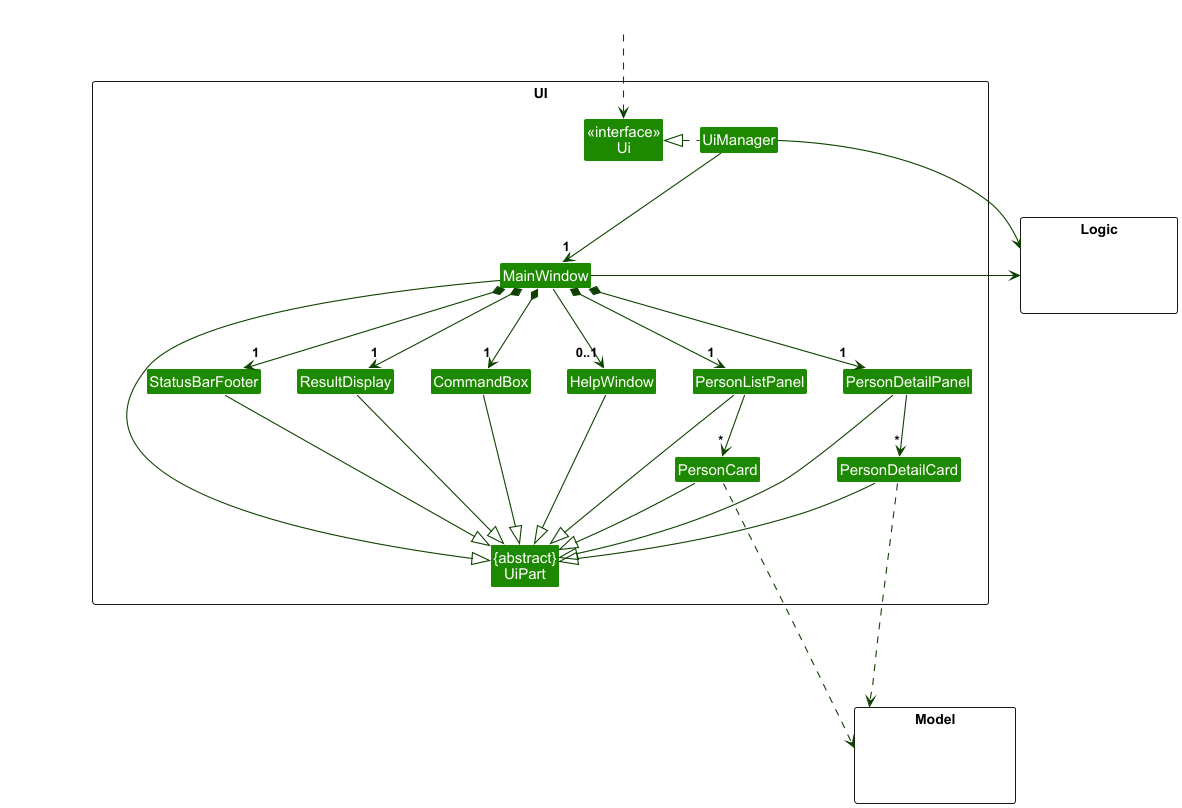

The diagram above was rendered by PlantUML. Its source (embedded in the PNG):
@startuml
!include style.puml
skinparam arrowThickness 1.1
skinparam arrowColor UI_COLOR_T4
skinparam classBackgroundColor UI_COLOR

package UI <<Rectangle>>{
Class "<<interface>>\nUi" as Ui
Class "{abstract}\nUiPart" as UiPart
Class UiManager
Class MainWindow
Class HelpWindow
Class ResultDisplay
Class PersonListPanel
Class PersonCard
Class StatusBarFooter
Class CommandBox
Class PersonDetailPanel
Class PersonDetailCard
}

package Model <<Rectangle>> {
Class HiddenModel #FFFFFF
}

package Logic <<Rectangle>> {
Class HiddenLogic #FFFFFF
}

Class HiddenOutside #FFFFFF
HiddenOutside ..> Ui

UiManager .left.|> Ui
UiManager -down-> "1" MainWindow
MainWindow *-down->  "1" CommandBox
MainWindow *-down-> "1" ResultDisplay
MainWindow *-down-> "1" PersonListPanel
MainWindow *-down-> "1" StatusBarFooter
MainWindow --> "0..1" HelpWindow
MainWindow *-down-> "1" PersonDetailPanel

PersonListPanel -down-> "*" PersonCard
PersonDetailPanel -down-> "*" PersonDetailCard

MainWindow -left-|> UiPart

ResultDisplay --|> UiPart
CommandBox --|> UiPart
PersonListPanel --|> UiPart
PersonCard --|> UiPart
PersonDetailPanel --|> UiPart
PersonDetailCard --|> UiPart
StatusBarFooter --|> UiPart
HelpWindow --|> UiPart

PersonCard -[hidden]right- PersonDetailCard : " "

PersonCard ..down..> Model
PersonDetailCard ..down..> Model

UiManager -right-> Logic
MainWindow -left-> Logic

PersonListPanel -[hidden]left- HelpWindow
HelpWindow -[hidden]left- CommandBox
CommandBox -[hidden]left- ResultDisplay
ResultDisplay -[hidden]left- StatusBarFooter
PersonDetailPanel -[hidden]left- PersonListPanel

MainWindow -[hidden]-|> UiPart
@enduml